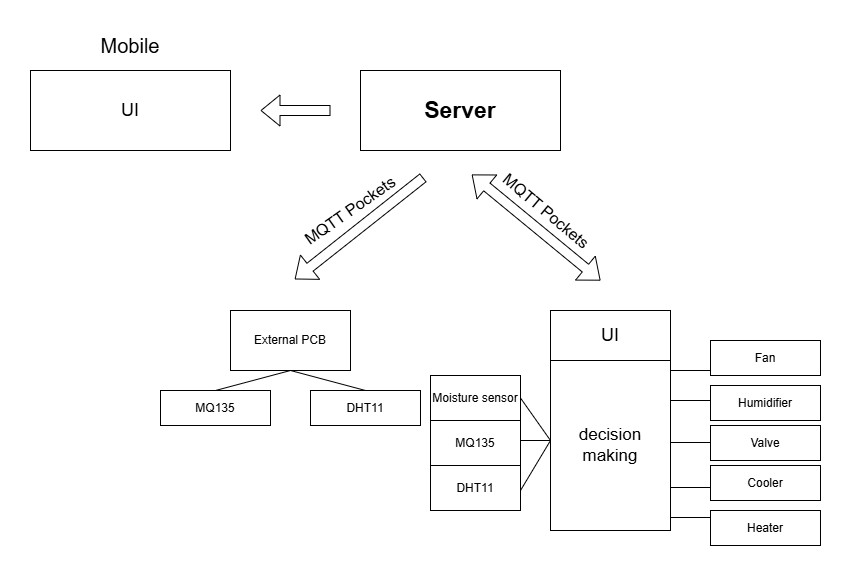

The diagram above was exported from draw.io. Its source (the exported page's mxGraphModel, read from the mxfile embedded in the PNG):
<mxGraphModel dx="1122" dy="703" grid="1" gridSize="10" guides="1" tooltips="1" connect="1" arrows="1" fold="1" page="1" pageScale="1" pageWidth="827" pageHeight="1169" math="0" shadow="0">
  <root>
    <mxCell id="0" />
    <mxCell id="1" parent="0" />
    <mxCell id="mF3lexhOoMg0_pUziXHd-3" value="&lt;font size=&quot;1&quot; style=&quot;&quot;&gt;&lt;b style=&quot;font-size: 23px;&quot;&gt;Server&lt;/b&gt;&lt;/font&gt;" style="rounded=0;whiteSpace=wrap;html=1;" vertex="1" parent="1">
      <mxGeometry x="340" y="190" width="200" height="80" as="geometry" />
    </mxCell>
    <mxCell id="mF3lexhOoMg0_pUziXHd-7" value="&lt;font style=&quot;font-size: 18px;&quot;&gt;UI&lt;/font&gt;" style="rounded=0;whiteSpace=wrap;html=1;" vertex="1" parent="1">
      <mxGeometry x="530" y="430" width="120" height="50" as="geometry" />
    </mxCell>
    <mxCell id="mF3lexhOoMg0_pUziXHd-8" value="&lt;font style=&quot;font-size: 17px;&quot;&gt;decision&lt;/font&gt;&lt;div style=&quot;font-size: 17px;&quot;&gt;&lt;font style=&quot;font-size: 17px;&quot;&gt;making&lt;/font&gt;&lt;/div&gt;" style="rounded=0;whiteSpace=wrap;html=1;" vertex="1" parent="1">
      <mxGeometry x="530" y="480" width="120" height="170" as="geometry" />
    </mxCell>
    <mxCell id="mF3lexhOoMg0_pUziXHd-9" value="Moisture sensor" style="rounded=0;whiteSpace=wrap;html=1;" vertex="1" parent="1">
      <mxGeometry x="410" y="495" width="90" height="45" as="geometry" />
    </mxCell>
    <mxCell id="mF3lexhOoMg0_pUziXHd-10" value="MQ135" style="rounded=0;whiteSpace=wrap;html=1;" vertex="1" parent="1">
      <mxGeometry x="410" y="540" width="90" height="45" as="geometry" />
    </mxCell>
    <mxCell id="mF3lexhOoMg0_pUziXHd-11" value="DHT11" style="rounded=0;whiteSpace=wrap;html=1;" vertex="1" parent="1">
      <mxGeometry x="410" y="585" width="90" height="45" as="geometry" />
    </mxCell>
    <mxCell id="mF3lexhOoMg0_pUziXHd-12" style="edgeStyle=orthogonalEdgeStyle;rounded=0;orthogonalLoop=1;jettySize=auto;html=1;exitX=0.5;exitY=1;exitDx=0;exitDy=0;" edge="1" parent="1" source="mF3lexhOoMg0_pUziXHd-7" target="mF3lexhOoMg0_pUziXHd-7">
      <mxGeometry relative="1" as="geometry" />
    </mxCell>
    <mxCell id="mF3lexhOoMg0_pUziXHd-17" value="" style="endArrow=none;html=1;rounded=0;" edge="1" parent="1">
      <mxGeometry width="50" height="50" relative="1" as="geometry">
        <mxPoint x="500" y="610" as="sourcePoint" />
        <mxPoint x="530" y="560" as="targetPoint" />
      </mxGeometry>
    </mxCell>
    <mxCell id="mF3lexhOoMg0_pUziXHd-18" value="" style="endArrow=none;html=1;rounded=0;" edge="1" parent="1">
      <mxGeometry width="50" height="50" relative="1" as="geometry">
        <mxPoint x="500" y="520" as="sourcePoint" />
        <mxPoint x="530" y="560" as="targetPoint" />
        <Array as="points">
          <mxPoint x="500" y="560" />
        </Array>
      </mxGeometry>
    </mxCell>
    <mxCell id="mF3lexhOoMg0_pUziXHd-20" value="" style="endArrow=none;html=1;rounded=0;exitX=1;exitY=0.5;exitDx=0;exitDy=0;" edge="1" parent="1" source="mF3lexhOoMg0_pUziXHd-9">
      <mxGeometry width="50" height="50" relative="1" as="geometry">
        <mxPoint x="480" y="610" as="sourcePoint" />
        <mxPoint x="530" y="560" as="targetPoint" />
      </mxGeometry>
    </mxCell>
    <mxCell id="mF3lexhOoMg0_pUziXHd-23" value="" style="endArrow=none;html=1;rounded=0;" edge="1" parent="1">
      <mxGeometry width="50" height="50" relative="1" as="geometry">
        <mxPoint x="650" y="490" as="sourcePoint" />
        <mxPoint x="690" y="490" as="targetPoint" />
      </mxGeometry>
    </mxCell>
    <mxCell id="mF3lexhOoMg0_pUziXHd-24" value="" style="endArrow=none;html=1;rounded=0;" edge="1" parent="1">
      <mxGeometry width="50" height="50" relative="1" as="geometry">
        <mxPoint x="650" y="520" as="sourcePoint" />
        <mxPoint x="690" y="520" as="targetPoint" />
      </mxGeometry>
    </mxCell>
    <mxCell id="mF3lexhOoMg0_pUziXHd-25" value="" style="endArrow=none;html=1;rounded=0;" edge="1" parent="1">
      <mxGeometry width="50" height="50" relative="1" as="geometry">
        <mxPoint x="650" y="637" as="sourcePoint" />
        <mxPoint x="690" y="637" as="targetPoint" />
      </mxGeometry>
    </mxCell>
    <mxCell id="mF3lexhOoMg0_pUziXHd-26" value="" style="endArrow=none;html=1;rounded=0;" edge="1" parent="1">
      <mxGeometry width="50" height="50" relative="1" as="geometry">
        <mxPoint x="650" y="607" as="sourcePoint" />
        <mxPoint x="690" y="607" as="targetPoint" />
      </mxGeometry>
    </mxCell>
    <mxCell id="mF3lexhOoMg0_pUziXHd-27" value="" style="endArrow=none;html=1;rounded=0;" edge="1" parent="1">
      <mxGeometry width="50" height="50" relative="1" as="geometry">
        <mxPoint x="650" y="562" as="sourcePoint" />
        <mxPoint x="690" y="562" as="targetPoint" />
      </mxGeometry>
    </mxCell>
    <mxCell id="mF3lexhOoMg0_pUziXHd-31" value="Fan" style="rounded=0;whiteSpace=wrap;html=1;" vertex="1" parent="1">
      <mxGeometry x="690" y="460" width="110" height="35" as="geometry" />
    </mxCell>
    <mxCell id="mF3lexhOoMg0_pUziXHd-32" value="Humidifier" style="rounded=0;whiteSpace=wrap;html=1;" vertex="1" parent="1">
      <mxGeometry x="690" y="505" width="110" height="35" as="geometry" />
    </mxCell>
    <mxCell id="mF3lexhOoMg0_pUziXHd-33" value="Valve" style="rounded=0;whiteSpace=wrap;html=1;" vertex="1" parent="1">
      <mxGeometry x="690" y="545" width="110" height="35" as="geometry" />
    </mxCell>
    <mxCell id="mF3lexhOoMg0_pUziXHd-35" value="Heater" style="rounded=0;whiteSpace=wrap;html=1;" vertex="1" parent="1">
      <mxGeometry x="690" y="630" width="110" height="35" as="geometry" />
    </mxCell>
    <mxCell id="mF3lexhOoMg0_pUziXHd-36" value="Cooler" style="rounded=0;whiteSpace=wrap;html=1;" vertex="1" parent="1">
      <mxGeometry x="690" y="585" width="110" height="35" as="geometry" />
    </mxCell>
    <mxCell id="mF3lexhOoMg0_pUziXHd-40" value="" style="shape=flexArrow;endArrow=classic;html=1;rounded=0;fontStyle=1;entryX=0.065;entryY=1.319;entryDx=0;entryDy=0;entryPerimeter=0;exitX=1;exitY=1;exitDx=0;exitDy=0;" edge="1" parent="1" source="mF3lexhOoMg0_pUziXHd-51" target="mF3lexhOoMg0_pUziXHd-51">
      <mxGeometry width="50" height="50" relative="1" as="geometry">
        <mxPoint x="420" y="300" as="sourcePoint" />
        <mxPoint x="280" y="400" as="targetPoint" />
      </mxGeometry>
    </mxCell>
    <mxCell id="mF3lexhOoMg0_pUziXHd-42" value="External PCB" style="rounded=0;whiteSpace=wrap;html=1;" vertex="1" parent="1">
      <mxGeometry x="210" y="430" width="120" height="60" as="geometry" />
    </mxCell>
    <mxCell id="mF3lexhOoMg0_pUziXHd-44" value="DHT11" style="rounded=0;whiteSpace=wrap;html=1;" vertex="1" parent="1">
      <mxGeometry x="290" y="510" width="110" height="35" as="geometry" />
    </mxCell>
    <mxCell id="mF3lexhOoMg0_pUziXHd-45" value="MQ135" style="rounded=0;whiteSpace=wrap;html=1;" vertex="1" parent="1">
      <mxGeometry x="140" y="510" width="110" height="35" as="geometry" />
    </mxCell>
    <mxCell id="mF3lexhOoMg0_pUziXHd-46" value="" style="endArrow=none;html=1;rounded=0;exitX=0.5;exitY=0;exitDx=0;exitDy=0;" edge="1" parent="1" source="mF3lexhOoMg0_pUziXHd-45">
      <mxGeometry width="50" height="50" relative="1" as="geometry">
        <mxPoint x="220" y="540" as="sourcePoint" />
        <mxPoint x="270" y="490" as="targetPoint" />
      </mxGeometry>
    </mxCell>
    <mxCell id="mF3lexhOoMg0_pUziXHd-48" value="" style="endArrow=none;html=1;rounded=0;" edge="1" parent="1">
      <mxGeometry width="50" height="50" relative="1" as="geometry">
        <mxPoint x="345" y="510" as="sourcePoint" />
        <mxPoint x="270" y="490" as="targetPoint" />
      </mxGeometry>
    </mxCell>
    <mxCell id="mF3lexhOoMg0_pUziXHd-51" value="&lt;span style=&quot;font-size: 16px;&quot;&gt;&amp;nbsp; &amp;nbsp; &amp;nbsp;MQTT Pockets&amp;nbsp;&lt;/span&gt;" style="text;html=1;align=center;verticalAlign=middle;whiteSpace=wrap;rounded=0;rotation=-35;" vertex="1" parent="1">
      <mxGeometry x="235" y="320" width="175" height="30" as="geometry" />
    </mxCell>
    <mxCell id="mF3lexhOoMg0_pUziXHd-56" value="&lt;span style=&quot;font-size: 16px;&quot;&gt;&amp;nbsp; &amp;nbsp; &amp;nbsp; &amp;nbsp; &amp;nbsp; &amp;nbsp; MQTT Pockets&amp;nbsp;&lt;/span&gt;" style="text;html=1;align=center;verticalAlign=middle;whiteSpace=wrap;rounded=0;rotation=40;" vertex="1" parent="1">
      <mxGeometry x="420" y="300" width="175" height="30" as="geometry" />
    </mxCell>
    <mxCell id="mF3lexhOoMg0_pUziXHd-61" value="" style="shape=flexArrow;endArrow=classic;startArrow=classic;html=1;rounded=0;entryX=0.177;entryY=1.17;entryDx=0;entryDy=0;entryPerimeter=0;" edge="1" parent="1" target="mF3lexhOoMg0_pUziXHd-56">
      <mxGeometry width="100" height="100" relative="1" as="geometry">
        <mxPoint x="580" y="400" as="sourcePoint" />
        <mxPoint x="460" y="370" as="targetPoint" />
      </mxGeometry>
    </mxCell>
    <mxCell id="mF3lexhOoMg0_pUziXHd-63" value="" style="shape=flexArrow;endArrow=classic;html=1;rounded=0;" edge="1" parent="1">
      <mxGeometry width="50" height="50" relative="1" as="geometry">
        <mxPoint x="310" y="230" as="sourcePoint" />
        <mxPoint x="240" y="230" as="targetPoint" />
      </mxGeometry>
    </mxCell>
    <mxCell id="mF3lexhOoMg0_pUziXHd-64" value="&lt;font style=&quot;font-size: 18px;&quot;&gt;UI&lt;/font&gt;" style="rounded=0;whiteSpace=wrap;html=1;" vertex="1" parent="1">
      <mxGeometry x="10" y="190" width="200" height="80" as="geometry" />
    </mxCell>
    <mxCell id="mF3lexhOoMg0_pUziXHd-65" value="&lt;font style=&quot;font-size: 20px;&quot;&gt;Mobile&lt;/font&gt;" style="text;html=1;align=center;verticalAlign=middle;whiteSpace=wrap;rounded=0;" vertex="1" parent="1">
      <mxGeometry x="80" y="150" width="60" height="30" as="geometry" />
    </mxCell>
  </root>
</mxGraphModel>